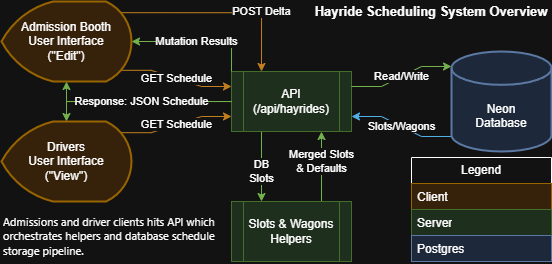

The diagram above was exported from draw.io. Its source (the exported page's mxGraphModel, read from the mxfile embedded in the PNG):
<mxGraphModel dx="721" dy="421" grid="1" gridSize="10" guides="1" tooltips="1" connect="1" arrows="1" fold="1" page="1" pageScale="1" pageWidth="850" pageHeight="1100" math="0" shadow="0">
  <root>
    <mxCell id="0" />
    <mxCell id="1" parent="0" />
    <mxCell id="Yz_qzDubZsvZcdyezcY0-10" value="POST Delta" style="rounded=0;orthogonalLoop=1;jettySize=auto;html=1;exitX=0.92;exitY=0.14;exitDx=0;exitDy=0;exitPerimeter=0;entryX=0.25;entryY=0;entryDx=0;entryDy=0;edgeStyle=orthogonalEdgeStyle;fillColor=#f0a30a;strokeColor=#BD7000;" edge="1" parent="1" source="Yz_qzDubZsvZcdyezcY0-1" target="Yz_qzDubZsvZcdyezcY0-5">
      <mxGeometry x="0.4096" y="-1" relative="1" as="geometry">
        <mxPoint x="200" y="100" as="targetPoint" />
        <mxPoint x="1" y="-1" as="offset" />
      </mxGeometry>
    </mxCell>
    <mxCell id="Yz_qzDubZsvZcdyezcY0-23" value="GET Schedule" style="edgeStyle=entityRelationEdgeStyle;rounded=0;orthogonalLoop=1;jettySize=auto;html=1;exitX=0.92;exitY=0.86;exitDx=0;exitDy=0;exitPerimeter=0;entryX=0;entryY=0.25;entryDx=0;entryDy=0;fillColor=#f0a30a;strokeColor=#BD7000;" edge="1" parent="1" source="Yz_qzDubZsvZcdyezcY0-1" target="Yz_qzDubZsvZcdyezcY0-5">
      <mxGeometry relative="1" as="geometry" />
    </mxCell>
    <mxCell id="Yz_qzDubZsvZcdyezcY0-1" value="&lt;div&gt;&lt;span style=&quot;background-color: transparent; color: light-dark(rgb(0, 0, 0), rgb(255, 255, 255));&quot;&gt;Admission Booth&lt;/span&gt;&lt;/div&gt;&lt;div&gt;User Interface&lt;span style=&quot;background-color: transparent; color: light-dark(rgb(0, 0, 0), rgb(255, 255, 255));&quot;&gt;&lt;/span&gt;&lt;/div&gt;&lt;div&gt;(&quot;Edit&quot;)&lt;/div&gt;" style="strokeWidth=2;html=1;shape=mxgraph.flowchart.display;whiteSpace=wrap;fillColor=#ffe6cc;strokeColor=#d79b00;" vertex="1" parent="1">
      <mxGeometry x="40" y="200" width="130" height="80" as="geometry" />
    </mxCell>
    <mxCell id="Yz_qzDubZsvZcdyezcY0-24" value="GET Schedule" style="edgeStyle=entityRelationEdgeStyle;rounded=0;orthogonalLoop=1;jettySize=auto;html=1;exitX=0.92;exitY=0.14;exitDx=0;exitDy=0;exitPerimeter=0;entryX=0;entryY=0.75;entryDx=0;entryDy=0;fillColor=#f0a30a;strokeColor=#BD7000;" edge="1" parent="1" source="Yz_qzDubZsvZcdyezcY0-2" target="Yz_qzDubZsvZcdyezcY0-5">
      <mxGeometry relative="1" as="geometry" />
    </mxCell>
    <mxCell id="Yz_qzDubZsvZcdyezcY0-2" value="&lt;div&gt;&lt;span style=&quot;background-color: transparent; color: light-dark(rgb(0, 0, 0), rgb(255, 255, 255));&quot;&gt;Drivers&lt;/span&gt;&lt;/div&gt;&lt;div&gt;&lt;span style=&quot;background-color: transparent; color: light-dark(rgb(0, 0, 0), rgb(255, 255, 255));&quot;&gt;User Interface&lt;/span&gt;&lt;/div&gt;&lt;div&gt;(&quot;View&quot;)&lt;/div&gt;" style="strokeWidth=2;html=1;shape=mxgraph.flowchart.display;whiteSpace=wrap;fillColor=#ffe6cc;strokeColor=#d79b00;" vertex="1" parent="1">
      <mxGeometry x="40" y="320" width="130" height="80" as="geometry" />
    </mxCell>
    <mxCell id="Yz_qzDubZsvZcdyezcY0-27" value="DB&lt;br&gt;&lt;div&gt;Slots&lt;/div&gt;" style="edgeStyle=orthogonalEdgeStyle;rounded=0;orthogonalLoop=1;jettySize=auto;html=1;exitX=0.25;exitY=1;exitDx=0;exitDy=0;entryX=0.25;entryY=0;entryDx=0;entryDy=0;fillColor=#60a917;strokeColor=#2D7600;" edge="1" parent="1" source="Yz_qzDubZsvZcdyezcY0-5" target="Yz_qzDubZsvZcdyezcY0-25">
      <mxGeometry x="0.1429" relative="1" as="geometry">
        <mxPoint as="offset" />
      </mxGeometry>
    </mxCell>
    <mxCell id="Yz_qzDubZsvZcdyezcY0-5" value="API&lt;div&gt;(/api/hayrides)&lt;/div&gt;" style="shape=process;whiteSpace=wrap;html=1;backgroundOutline=1;fillColor=#d5e8d4;strokeColor=#82b366;" vertex="1" parent="1">
      <mxGeometry x="270" y="270" width="120" height="60" as="geometry" />
    </mxCell>
    <mxCell id="Yz_qzDubZsvZcdyezcY0-14" style="edgeStyle=orthogonalEdgeStyle;rounded=0;orthogonalLoop=1;jettySize=auto;html=1;entryX=0.5;entryY=1;entryDx=0;entryDy=0;entryPerimeter=0;fillColor=#60a917;strokeColor=#2D7600;" edge="1" parent="1" source="Yz_qzDubZsvZcdyezcY0-5" target="Yz_qzDubZsvZcdyezcY0-1">
      <mxGeometry relative="1" as="geometry" />
    </mxCell>
    <mxCell id="Yz_qzDubZsvZcdyezcY0-15" value="Response: JSON Schedule" style="edgeStyle=orthogonalEdgeStyle;rounded=0;orthogonalLoop=1;jettySize=auto;html=1;entryX=0.5;entryY=0;entryDx=0;entryDy=0;entryPerimeter=0;fillColor=#60a917;strokeColor=#2D7600;" edge="1" parent="1" source="Yz_qzDubZsvZcdyezcY0-5" target="Yz_qzDubZsvZcdyezcY0-2">
      <mxGeometry x="-0.027" relative="1" as="geometry">
        <Array as="points">
          <mxPoint x="105" y="300" />
        </Array>
        <mxPoint as="offset" />
      </mxGeometry>
    </mxCell>
    <mxCell id="Yz_qzDubZsvZcdyezcY0-20" value="Mutation Results" style="edgeStyle=orthogonalEdgeStyle;rounded=0;orthogonalLoop=1;jettySize=auto;html=1;exitX=0;exitY=0;exitDx=0;exitDy=0;entryX=1;entryY=0.5;entryDx=0;entryDy=0;entryPerimeter=0;fillColor=#60a917;strokeColor=#2D7600;" edge="1" parent="1" source="Yz_qzDubZsvZcdyezcY0-5" target="Yz_qzDubZsvZcdyezcY0-1">
      <mxGeometry relative="1" as="geometry" />
    </mxCell>
    <mxCell id="Yz_qzDubZsvZcdyezcY0-26" value="Merged Slots&lt;div&gt;&amp;amp; Defaults&lt;/div&gt;" style="edgeStyle=orthogonalEdgeStyle;rounded=0;orthogonalLoop=1;jettySize=auto;html=1;exitX=0.75;exitY=0;exitDx=0;exitDy=0;entryX=0.75;entryY=1;entryDx=0;entryDy=0;fillColor=#60a917;strokeColor=#2D7600;" edge="1" parent="1" source="Yz_qzDubZsvZcdyezcY0-25" target="Yz_qzDubZsvZcdyezcY0-5">
      <mxGeometry x="0.1429" relative="1" as="geometry">
        <mxPoint as="offset" />
      </mxGeometry>
    </mxCell>
    <mxCell id="Yz_qzDubZsvZcdyezcY0-25" value="Slots &amp;amp; Wagons Helpers" style="shape=process;whiteSpace=wrap;html=1;backgroundOutline=1;fillColor=#d5e8d4;strokeColor=#82b366;" vertex="1" parent="1">
      <mxGeometry x="270" y="400" width="120" height="60" as="geometry" />
    </mxCell>
    <mxCell id="Yz_qzDubZsvZcdyezcY0-30" value="Slots/Wagons" style="edgeStyle=entityRelationEdgeStyle;rounded=0;orthogonalLoop=1;jettySize=auto;html=1;exitX=0;exitY=0.85;exitDx=0;exitDy=0;exitPerimeter=0;entryX=1;entryY=0.75;entryDx=0;entryDy=0;fillColor=#1ba1e2;strokeColor=#006EAF;" edge="1" parent="1" source="Yz_qzDubZsvZcdyezcY0-28" target="Yz_qzDubZsvZcdyezcY0-5">
      <mxGeometry relative="1" as="geometry" />
    </mxCell>
    <mxCell id="Yz_qzDubZsvZcdyezcY0-28" value="&lt;div&gt;&lt;br&gt;&lt;/div&gt;&lt;div&gt;&lt;br&gt;&lt;/div&gt;Neon&lt;div&gt;Database&lt;/div&gt;" style="strokeWidth=2;html=1;shape=mxgraph.flowchart.database;whiteSpace=wrap;fillColor=#dae8fc;strokeColor=#6c8ebf;" vertex="1" parent="1">
      <mxGeometry x="490" y="250" width="100" height="100" as="geometry" />
    </mxCell>
    <mxCell id="Yz_qzDubZsvZcdyezcY0-29" value="Read/Write" style="edgeStyle=entityRelationEdgeStyle;rounded=0;orthogonalLoop=1;jettySize=auto;html=1;exitX=1;exitY=0.25;exitDx=0;exitDy=0;entryX=0;entryY=0.15;entryDx=0;entryDy=0;entryPerimeter=0;fillColor=#60a917;strokeColor=#2D7600;" edge="1" parent="1" source="Yz_qzDubZsvZcdyezcY0-5" target="Yz_qzDubZsvZcdyezcY0-28">
      <mxGeometry relative="1" as="geometry" />
    </mxCell>
    <mxCell id="Yz_qzDubZsvZcdyezcY0-31" value="Legend" style="swimlane;fontStyle=0;childLayout=stackLayout;horizontal=1;startSize=26;fillColor=none;horizontalStack=0;resizeParent=1;resizeParentMax=0;resizeLast=0;collapsible=1;marginBottom=0;whiteSpace=wrap;html=1;" vertex="1" parent="1">
      <mxGeometry x="450" y="356" width="140" height="104" as="geometry" />
    </mxCell>
    <mxCell id="Yz_qzDubZsvZcdyezcY0-32" value="Client" style="text;strokeColor=#d79b00;fillColor=#ffe6cc;align=left;verticalAlign=top;spacingLeft=4;spacingRight=4;overflow=hidden;rotatable=0;points=[[0,0.5],[1,0.5]];portConstraint=eastwest;whiteSpace=wrap;html=1;" vertex="1" parent="Yz_qzDubZsvZcdyezcY0-31">
      <mxGeometry y="26" width="140" height="26" as="geometry" />
    </mxCell>
    <mxCell id="Yz_qzDubZsvZcdyezcY0-33" value="Server" style="text;strokeColor=#82b366;fillColor=#d5e8d4;align=left;verticalAlign=top;spacingLeft=4;spacingRight=4;overflow=hidden;rotatable=0;points=[[0,0.5],[1,0.5]];portConstraint=eastwest;whiteSpace=wrap;html=1;" vertex="1" parent="Yz_qzDubZsvZcdyezcY0-31">
      <mxGeometry y="52" width="140" height="26" as="geometry" />
    </mxCell>
    <mxCell id="Yz_qzDubZsvZcdyezcY0-34" value="Postgres" style="text;strokeColor=#6c8ebf;fillColor=#dae8fc;align=left;verticalAlign=top;spacingLeft=4;spacingRight=4;overflow=hidden;rotatable=0;points=[[0,0.5],[1,0.5]];portConstraint=eastwest;whiteSpace=wrap;html=1;" vertex="1" parent="Yz_qzDubZsvZcdyezcY0-31">
      <mxGeometry y="78" width="140" height="26" as="geometry" />
    </mxCell>
    <mxCell id="Yz_qzDubZsvZcdyezcY0-35" value="Hayride Scheduling System Overview" style="text;html=1;align=center;verticalAlign=middle;whiteSpace=wrap;rounded=0;fontSize=13;fontStyle=1" vertex="1" parent="1">
      <mxGeometry x="350" y="200" width="240" height="20" as="geometry" />
    </mxCell>
    <mxCell id="Yz_qzDubZsvZcdyezcY0-37" value="&lt;span style=&quot;font-family: &amp;quot;Segoe WPC&amp;quot;, &amp;quot;Segoe UI&amp;quot;, sans-serif;&quot;&gt;Admissions and driver clients hits API which orchestrates helpers and database schedule storage pipeline.&lt;/span&gt;" style="text;html=1;align=left;verticalAlign=middle;whiteSpace=wrap;rounded=0;fontSize=11;labelBackgroundColor=none;fontColor=default;" vertex="1" parent="1">
      <mxGeometry x="40" y="410" width="220" height="50" as="geometry" />
    </mxCell>
  </root>
</mxGraphModel>